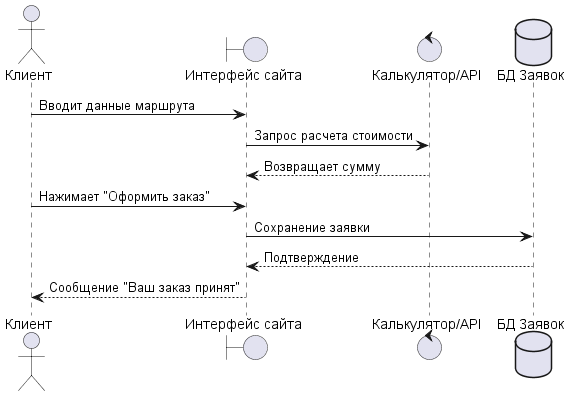

The diagram above was rendered by PlantUML. Its source (embedded in the PNG):
@startuml
actor Клиент
boundary "Интерфейс сайта" as UI
control "Калькулятор/API" as API
database "БД Заявок" as DB

Клиент -> UI : Вводит данные маршрута
UI -> API : Запрос расчета стоимости
API --> UI : Возвращает сумму
Клиент -> UI : Нажимает "Оформить заказ"
UI -> DB : Сохранение заявки
DB --> UI : Подтверждение
UI --> Клиент : Сообщение "Ваш заказ принят"
@endum